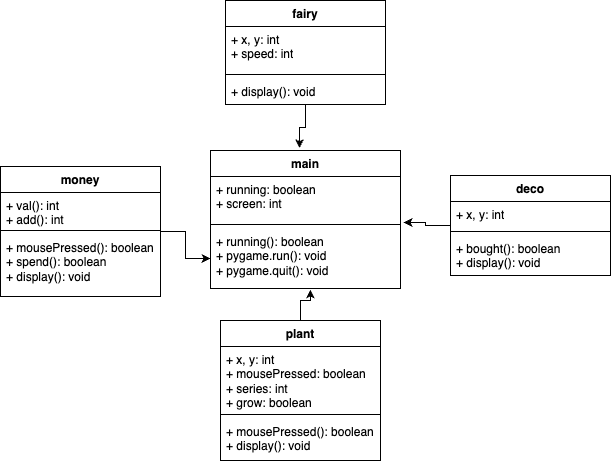

The diagram above was exported from draw.io. Its source (the exported page's mxGraphModel, read from the mxfile embedded in the PNG):
<mxGraphModel dx="1961" dy="1056" grid="1" gridSize="10" guides="1" tooltips="1" connect="1" arrows="1" fold="1" page="1" pageScale="1" pageWidth="1100" pageHeight="850" math="0" shadow="0">
  <root>
    <mxCell id="0" />
    <mxCell id="1" parent="0" />
    <mxCell id="oiUdZRF-yFPI1xUd8pYu-1" value="main" style="swimlane;fontStyle=1;align=center;verticalAlign=top;childLayout=stackLayout;horizontal=1;startSize=26;horizontalStack=0;resizeParent=1;resizeParentMax=0;resizeLast=0;collapsible=1;marginBottom=0;whiteSpace=wrap;html=1;" vertex="1" parent="1">
      <mxGeometry x="470" y="350" width="190" height="138" as="geometry" />
    </mxCell>
    <mxCell id="oiUdZRF-yFPI1xUd8pYu-2" value="+ running: boolean&lt;div&gt;+ screen: int&lt;/div&gt;" style="text;strokeColor=none;fillColor=none;align=left;verticalAlign=top;spacingLeft=4;spacingRight=4;overflow=hidden;rotatable=0;points=[[0,0.5],[1,0.5]];portConstraint=eastwest;whiteSpace=wrap;html=1;" vertex="1" parent="oiUdZRF-yFPI1xUd8pYu-1">
      <mxGeometry y="26" width="190" height="44" as="geometry" />
    </mxCell>
    <mxCell id="oiUdZRF-yFPI1xUd8pYu-3" value="" style="line;strokeWidth=1;fillColor=none;align=left;verticalAlign=middle;spacingTop=-1;spacingLeft=3;spacingRight=3;rotatable=0;labelPosition=right;points=[];portConstraint=eastwest;strokeColor=inherit;" vertex="1" parent="oiUdZRF-yFPI1xUd8pYu-1">
      <mxGeometry y="70" width="190" height="8" as="geometry" />
    </mxCell>
    <mxCell id="oiUdZRF-yFPI1xUd8pYu-4" value="+ running(): boolean&lt;div&gt;+ pygame.run(): void&lt;/div&gt;&lt;div&gt;+ pygame.quit(): void&lt;/div&gt;" style="text;strokeColor=none;fillColor=none;align=left;verticalAlign=top;spacingLeft=4;spacingRight=4;overflow=hidden;rotatable=0;points=[[0,0.5],[1,0.5]];portConstraint=eastwest;whiteSpace=wrap;html=1;" vertex="1" parent="oiUdZRF-yFPI1xUd8pYu-1">
      <mxGeometry y="78" width="190" height="60" as="geometry" />
    </mxCell>
    <mxCell id="oiUdZRF-yFPI1xUd8pYu-35" value="" style="edgeStyle=orthogonalEdgeStyle;rounded=0;orthogonalLoop=1;jettySize=auto;html=1;entryX=0.526;entryY=1.017;entryDx=0;entryDy=0;entryPerimeter=0;" edge="1" parent="1" source="oiUdZRF-yFPI1xUd8pYu-5" target="oiUdZRF-yFPI1xUd8pYu-4">
      <mxGeometry relative="1" as="geometry" />
    </mxCell>
    <mxCell id="oiUdZRF-yFPI1xUd8pYu-5" value="plant" style="swimlane;fontStyle=1;align=center;verticalAlign=top;childLayout=stackLayout;horizontal=1;startSize=26;horizontalStack=0;resizeParent=1;resizeParentMax=0;resizeLast=0;collapsible=1;marginBottom=0;whiteSpace=wrap;html=1;" vertex="1" parent="1">
      <mxGeometry x="480" y="520" width="160" height="140" as="geometry" />
    </mxCell>
    <mxCell id="oiUdZRF-yFPI1xUd8pYu-6" value="+ x, y: int&lt;div&gt;+ mousePressed: boolean&lt;/div&gt;&lt;div&gt;+ series: int&lt;/div&gt;&lt;div&gt;+ grow: boolean&lt;/div&gt;" style="text;strokeColor=none;fillColor=none;align=left;verticalAlign=top;spacingLeft=4;spacingRight=4;overflow=hidden;rotatable=0;points=[[0,0.5],[1,0.5]];portConstraint=eastwest;whiteSpace=wrap;html=1;" vertex="1" parent="oiUdZRF-yFPI1xUd8pYu-5">
      <mxGeometry y="26" width="160" height="64" as="geometry" />
    </mxCell>
    <mxCell id="oiUdZRF-yFPI1xUd8pYu-7" value="" style="line;strokeWidth=1;fillColor=none;align=left;verticalAlign=middle;spacingTop=-1;spacingLeft=3;spacingRight=3;rotatable=0;labelPosition=right;points=[];portConstraint=eastwest;strokeColor=inherit;" vertex="1" parent="oiUdZRF-yFPI1xUd8pYu-5">
      <mxGeometry y="90" width="160" height="8" as="geometry" />
    </mxCell>
    <mxCell id="oiUdZRF-yFPI1xUd8pYu-8" value="+ mousePressed(): boolean&lt;div&gt;+ display(): void&lt;/div&gt;" style="text;strokeColor=none;fillColor=none;align=left;verticalAlign=top;spacingLeft=4;spacingRight=4;overflow=hidden;rotatable=0;points=[[0,0.5],[1,0.5]];portConstraint=eastwest;whiteSpace=wrap;html=1;" vertex="1" parent="oiUdZRF-yFPI1xUd8pYu-5">
      <mxGeometry y="98" width="160" height="42" as="geometry" />
    </mxCell>
    <mxCell id="oiUdZRF-yFPI1xUd8pYu-32" value="" style="edgeStyle=orthogonalEdgeStyle;rounded=0;orthogonalLoop=1;jettySize=auto;html=1;" edge="1" parent="1" source="oiUdZRF-yFPI1xUd8pYu-17" target="oiUdZRF-yFPI1xUd8pYu-4">
      <mxGeometry relative="1" as="geometry" />
    </mxCell>
    <mxCell id="oiUdZRF-yFPI1xUd8pYu-17" value="money" style="swimlane;fontStyle=1;align=center;verticalAlign=top;childLayout=stackLayout;horizontal=1;startSize=26;horizontalStack=0;resizeParent=1;resizeParentMax=0;resizeLast=0;collapsible=1;marginBottom=0;whiteSpace=wrap;html=1;" vertex="1" parent="1">
      <mxGeometry x="260" y="366" width="160" height="130" as="geometry" />
    </mxCell>
    <mxCell id="oiUdZRF-yFPI1xUd8pYu-18" value="+ val(): int&lt;div&gt;+ add(): int&lt;/div&gt;" style="text;strokeColor=none;fillColor=none;align=left;verticalAlign=top;spacingLeft=4;spacingRight=4;overflow=hidden;rotatable=0;points=[[0,0.5],[1,0.5]];portConstraint=eastwest;whiteSpace=wrap;html=1;" vertex="1" parent="oiUdZRF-yFPI1xUd8pYu-17">
      <mxGeometry y="26" width="160" height="34" as="geometry" />
    </mxCell>
    <mxCell id="oiUdZRF-yFPI1xUd8pYu-19" value="" style="line;strokeWidth=1;fillColor=none;align=left;verticalAlign=middle;spacingTop=-1;spacingLeft=3;spacingRight=3;rotatable=0;labelPosition=right;points=[];portConstraint=eastwest;strokeColor=inherit;" vertex="1" parent="oiUdZRF-yFPI1xUd8pYu-17">
      <mxGeometry y="60" width="160" height="8" as="geometry" />
    </mxCell>
    <mxCell id="oiUdZRF-yFPI1xUd8pYu-20" value="&lt;div&gt;+ mousePressed(): boolean&lt;br&gt;&lt;div&gt;+ spend(): boolean&lt;/div&gt;&lt;div&gt;+ display(): void&lt;/div&gt;&lt;/div&gt;" style="text;strokeColor=none;fillColor=none;align=left;verticalAlign=top;spacingLeft=4;spacingRight=4;overflow=hidden;rotatable=0;points=[[0,0.5],[1,0.5]];portConstraint=eastwest;whiteSpace=wrap;html=1;" vertex="1" parent="oiUdZRF-yFPI1xUd8pYu-17">
      <mxGeometry y="68" width="160" height="62" as="geometry" />
    </mxCell>
    <mxCell id="oiUdZRF-yFPI1xUd8pYu-30" value="" style="edgeStyle=orthogonalEdgeStyle;rounded=0;orthogonalLoop=1;jettySize=auto;html=1;entryX=1.016;entryY=1.045;entryDx=0;entryDy=0;entryPerimeter=0;" edge="1" parent="1" source="oiUdZRF-yFPI1xUd8pYu-21" target="oiUdZRF-yFPI1xUd8pYu-2">
      <mxGeometry relative="1" as="geometry" />
    </mxCell>
    <mxCell id="oiUdZRF-yFPI1xUd8pYu-21" value="deco" style="swimlane;fontStyle=1;align=center;verticalAlign=top;childLayout=stackLayout;horizontal=1;startSize=26;horizontalStack=0;resizeParent=1;resizeParentMax=0;resizeLast=0;collapsible=1;marginBottom=0;whiteSpace=wrap;html=1;" vertex="1" parent="1">
      <mxGeometry x="710" y="375" width="160" height="100" as="geometry" />
    </mxCell>
    <mxCell id="oiUdZRF-yFPI1xUd8pYu-22" value="+ x, y: int" style="text;strokeColor=none;fillColor=none;align=left;verticalAlign=top;spacingLeft=4;spacingRight=4;overflow=hidden;rotatable=0;points=[[0,0.5],[1,0.5]];portConstraint=eastwest;whiteSpace=wrap;html=1;" vertex="1" parent="oiUdZRF-yFPI1xUd8pYu-21">
      <mxGeometry y="26" width="160" height="26" as="geometry" />
    </mxCell>
    <mxCell id="oiUdZRF-yFPI1xUd8pYu-23" value="" style="line;strokeWidth=1;fillColor=none;align=left;verticalAlign=middle;spacingTop=-1;spacingLeft=3;spacingRight=3;rotatable=0;labelPosition=right;points=[];portConstraint=eastwest;strokeColor=inherit;" vertex="1" parent="oiUdZRF-yFPI1xUd8pYu-21">
      <mxGeometry y="52" width="160" height="8" as="geometry" />
    </mxCell>
    <mxCell id="oiUdZRF-yFPI1xUd8pYu-24" value="+ bought(): boolean&lt;div&gt;+ display(): void&lt;/div&gt;" style="text;strokeColor=none;fillColor=none;align=left;verticalAlign=top;spacingLeft=4;spacingRight=4;overflow=hidden;rotatable=0;points=[[0,0.5],[1,0.5]];portConstraint=eastwest;whiteSpace=wrap;html=1;" vertex="1" parent="oiUdZRF-yFPI1xUd8pYu-21">
      <mxGeometry y="60" width="160" height="40" as="geometry" />
    </mxCell>
    <mxCell id="oiUdZRF-yFPI1xUd8pYu-29" value="" style="edgeStyle=orthogonalEdgeStyle;rounded=0;orthogonalLoop=1;jettySize=auto;html=1;entryX=0.468;entryY=-0.017;entryDx=0;entryDy=0;entryPerimeter=0;" edge="1" parent="1" source="oiUdZRF-yFPI1xUd8pYu-25" target="oiUdZRF-yFPI1xUd8pYu-1">
      <mxGeometry relative="1" as="geometry" />
    </mxCell>
    <mxCell id="oiUdZRF-yFPI1xUd8pYu-25" value="fairy" style="swimlane;fontStyle=1;align=center;verticalAlign=top;childLayout=stackLayout;horizontal=1;startSize=26;horizontalStack=0;resizeParent=1;resizeParentMax=0;resizeLast=0;collapsible=1;marginBottom=0;whiteSpace=wrap;html=1;" vertex="1" parent="1">
      <mxGeometry x="485" y="200" width="160" height="104" as="geometry" />
    </mxCell>
    <mxCell id="oiUdZRF-yFPI1xUd8pYu-26" value="+ x, y: int&lt;div&gt;+ speed: int&lt;/div&gt;" style="text;strokeColor=none;fillColor=none;align=left;verticalAlign=top;spacingLeft=4;spacingRight=4;overflow=hidden;rotatable=0;points=[[0,0.5],[1,0.5]];portConstraint=eastwest;whiteSpace=wrap;html=1;" vertex="1" parent="oiUdZRF-yFPI1xUd8pYu-25">
      <mxGeometry y="26" width="160" height="44" as="geometry" />
    </mxCell>
    <mxCell id="oiUdZRF-yFPI1xUd8pYu-27" value="" style="line;strokeWidth=1;fillColor=none;align=left;verticalAlign=middle;spacingTop=-1;spacingLeft=3;spacingRight=3;rotatable=0;labelPosition=right;points=[];portConstraint=eastwest;strokeColor=inherit;" vertex="1" parent="oiUdZRF-yFPI1xUd8pYu-25">
      <mxGeometry y="70" width="160" height="8" as="geometry" />
    </mxCell>
    <mxCell id="oiUdZRF-yFPI1xUd8pYu-28" value="+ display(): void" style="text;strokeColor=none;fillColor=none;align=left;verticalAlign=top;spacingLeft=4;spacingRight=4;overflow=hidden;rotatable=0;points=[[0,0.5],[1,0.5]];portConstraint=eastwest;whiteSpace=wrap;html=1;" vertex="1" parent="oiUdZRF-yFPI1xUd8pYu-25">
      <mxGeometry y="78" width="160" height="26" as="geometry" />
    </mxCell>
  </root>
</mxGraphModel>